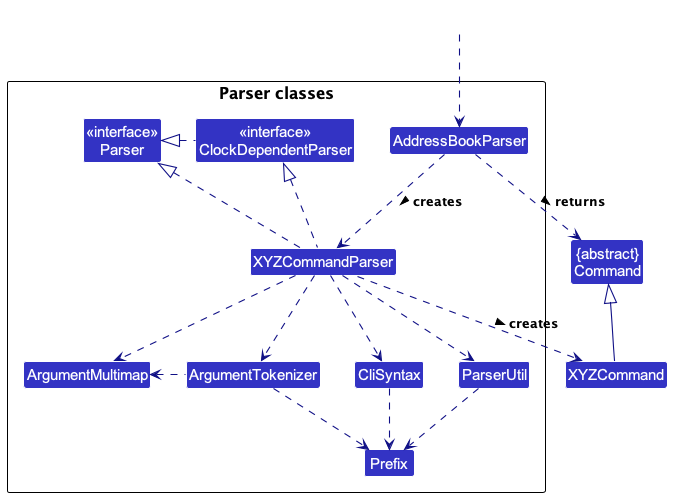

The diagram above was rendered by PlantUML. Its source (embedded in the PNG):
@startuml
!include style.puml
skinparam arrowThickness 1.1
skinparam arrowColor LOGIC_COLOR_T4
skinparam classBackgroundColor LOGIC_COLOR

Class "{abstract}\nCommand" as Command
Class XYZCommand

package "Parser classes"{
Class "<<interface>>\nParser" as Parser
Class "<<interface>>\nClockDependentParser" as ClockDependentParser
Class AddressBookParser
Class XYZCommandParser
Class CliSyntax
Class ParserUtil
Class ArgumentMultimap
Class ArgumentTokenizer
Class Prefix
}

Class HiddenOutside #FFFFFF
HiddenOutside ..> AddressBookParser

AddressBookParser .down.> XYZCommandParser: creates >

XYZCommandParser ..> XYZCommand : creates >
AddressBookParser ..> Command : returns >
ClockDependentParser .left.|> Parser
XYZCommandParser .up.|> Parser
XYZCommandParser .up.|> ClockDependentParser
XYZCommandParser ..> ArgumentMultimap
XYZCommandParser ..> ArgumentTokenizer
ArgumentTokenizer .left.> ArgumentMultimap
XYZCommandParser ..> CliSyntax
CliSyntax ..> Prefix
XYZCommandParser ..> ParserUtil
ParserUtil .down.> Prefix
ArgumentTokenizer .down.> Prefix
XYZCommand -up-|> Command
@enduml